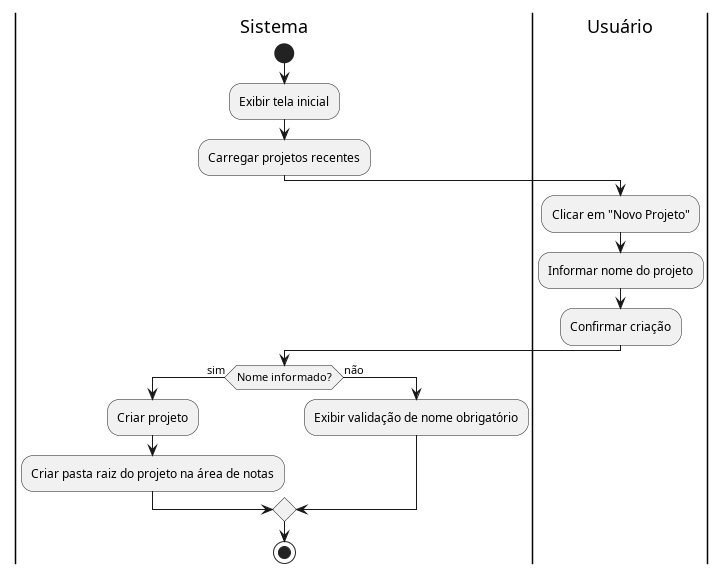

The diagram above was rendered by PlantUML. Its source (embedded in the PNG):
@startuml diagrama_UC01

|Sistema|
start
:Exibir tela inicial;
:Carregar projetos recentes;

|Usuário|
:Clicar em "Novo Projeto";
:Informar nome do projeto;
:Confirmar criação;

|Sistema|
if (Nome informado?) then (sim)
  :Criar projeto;
  :Criar pasta raiz do projeto na área de notas;
else (não)
  :Exibir validação de nome obrigatório;
endif

stop
@enduml